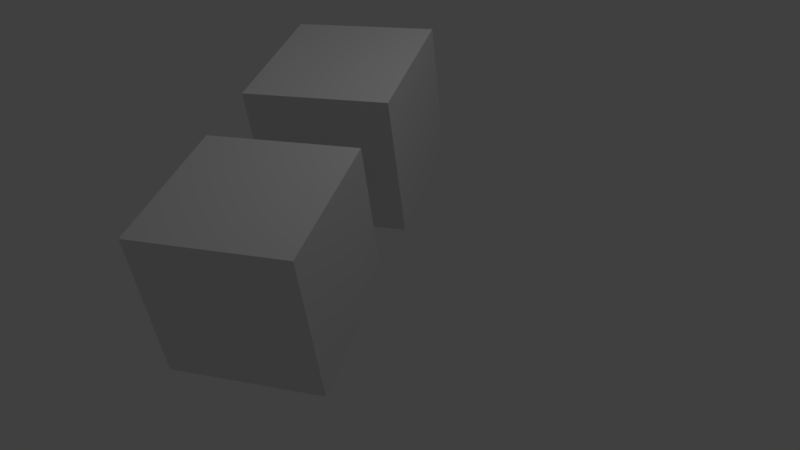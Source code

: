 # Source: kf-overshooter.blend  (saved by Blender 2.79.0; exported with 4.5.12 LTS)
import bpy
from mathutils import Matrix  # noqa: F401  (used for matrix-valued properties, if any)

bpy.ops.wm.read_factory_settings(use_empty=True)
scene = bpy.context.scene
scene.name = 'Scene'

# ---- collections
col_collection_1 = bpy.data.collections.new('Collection 1'); scene.collection.children.link(col_collection_1)

# ---- materials (node trees are filled in below, after node groups)
mat_material = bpy.data.materials.new('Material')
mat_material.alpha_threshold = 0.0
mat_material.use_transparent_shadow = False
mat_material.roughness = 0.5
mat_material.line_color = (0.0, 0.0, 0.0, 1.0)

# ---- material node trees

# ---- world
world_world = bpy.data.worlds.new('World'); scene.world = world_world
world_world.color = (0.05088, 0.05088, 0.05088)
world_world.use_sun_shadow = False
world_world.sun_shadow_jitter_overblur = 0.0
world_world.cycles.sampling_method = 'MANUAL'

# ---- cameras
cam_camera = bpy.data.cameras.new('Camera')
cam_camera.clip_end = 100.0
cam_camera.lens = 35.0
cam_camera.sensor_width = 32.0
cam_camera.sensor_height = 18.0
cam_camera.ortho_scale = 7.314
cam_camera.dof.focus_distance = 0.0
cam_camera.dof.aperture_fstop = 128.0

# ---- lights
light_lamp = bpy.data.lights.new('Lamp', 'POINT')
light_lamp.transmission_factor = 0.0
light_lamp.cutoff_distance = 30.0
light_lamp.energy = 100.0
light_lamp.shadow_buffer_clip_start = 1.001
light_lamp.shadow_soft_size = 0.1
light_lamp.shadow_maximum_resolution = 0.006
light_lamp.use_absolute_resolution = True

# ---- meshes
me_cube_001 = bpy.data.meshes.new('Cube.001')
me_cube_001.from_pydata([(1.0, 1.0, -1.0), (1.0, -1.0, -1.0), (-1.0, -1.0, -1.0), (-1.0, 1.0, -1.0), (1.0, 1.0, 1.0), (1.0, -1.0, 1.0), (-1.0, -1.0, 1.0), (-1.0, 1.0, 1.0)], [], [(0, 1, 2, 3), (4, 7, 6, 5), (0, 4, 5, 1), (1, 5, 6, 2), (2, 6, 7, 3), (4, 0, 3, 7)])
me_cube_001.materials.append(mat_material)
me_cube_001.use_remesh_preserve_volume = False
me_cube_001.use_remesh_preserve_attributes = False
me_cube_001.use_mirror_vertex_groups = False
me_cube_001.update()
me_cube = bpy.data.meshes.new('Cube')
me_cube.from_pydata([(1.0, 1.0, -1.0), (1.0, -1.0, -1.0), (-1.0, -1.0, -1.0), (-1.0, 1.0, -1.0), (1.0, 1.0, 1.0), (1.0, -1.0, 1.0), (-1.0, -1.0, 1.0), (-1.0, 1.0, 1.0)], [], [(0, 1, 2, 3), (4, 7, 6, 5), (0, 4, 5, 1), (1, 5, 6, 2), (2, 6, 7, 3), (4, 0, 3, 7)])
me_cube.materials.append(mat_material)
me_cube.use_remesh_preserve_volume = False
me_cube.use_remesh_preserve_attributes = False
me_cube.use_mirror_vertex_groups = False
me_cube.update()

# ---- objects
ob_cube_001 = bpy.data.objects.new('Cube.001', me_cube_001)
ob_cube = bpy.data.objects.new('Cube', me_cube)
ob_lamp = bpy.data.objects.new('Lamp', light_lamp)
ob_camera = bpy.data.objects.new('Camera', cam_camera)

# ---- transforms, parenting, visibility, modifiers, constraints
ob_cube_001.location = (1.049, 1.5, 0.0)
ob_cube_001.lock_rotations_4d = False
ob_cube_001.empty_display_type = 'ARROWS'
ob_cube_001.lineart.crease_threshold = 0.0
ob_cube.location = (1.049, -1.5, 0.0)
ob_cube.lock_rotations_4d = False
ob_cube.empty_display_type = 'ARROWS'
ob_cube.lineart.crease_threshold = 0.0
ob_lamp.location = (4.076, 1.005, 5.904)
ob_lamp.rotation_euler = (0.6503, 0.05522, 1.866)
ob_lamp.lock_rotations_4d = False
ob_lamp.empty_display_type = 'ARROWS'
ob_lamp.color = (0.0, 0.0, 0.0, 0.0)
ob_lamp.lineart.crease_threshold = 0.0
ob_camera.location = (5.554, -8.191, 6.408)
ob_camera.rotation_euler = (0.9037, 0.1085, 0.3046)
ob_camera.lock_rotations_4d = False
ob_camera.empty_display_type = 'ARROWS'
ob_camera.color = (0.0, 0.0, 0.0, 0.0)
ob_camera.display_type = 'WIRE'
ob_camera.lineart.crease_threshold = 0.0

# ---- collection membership
col_collection_1.objects.link(ob_cube_001)
col_collection_1.objects.link(ob_cube)
col_collection_1.objects.link(ob_lamp)
col_collection_1.objects.link(ob_camera)

# ---- scene / render settings (as saved in the file)
scene.camera = ob_camera
scene.frame_start = 1; scene.frame_end = 60; scene.frame_set(8)
scene.render.engine = 'BLENDER_EEVEE_NEXT'
scene.render.resolution_percentage = 50
scene.render.fps_base = 1.001
scene.render.dither_intensity = 0.0
scene.cycles.use_denoising = False
scene.cycles.samples = 128
scene.cycles.sampling_pattern = 'TABULATED_SOBOL'
scene.cycles.use_adaptive_sampling = False
scene.cycles.use_light_tree = False
scene.cycles.blur_glossy = 0.0
scene.cycles.sample_clamp_indirect = 0.0
scene.view_settings.view_transform = 'Standard'
bpy.context.view_layer.update()
